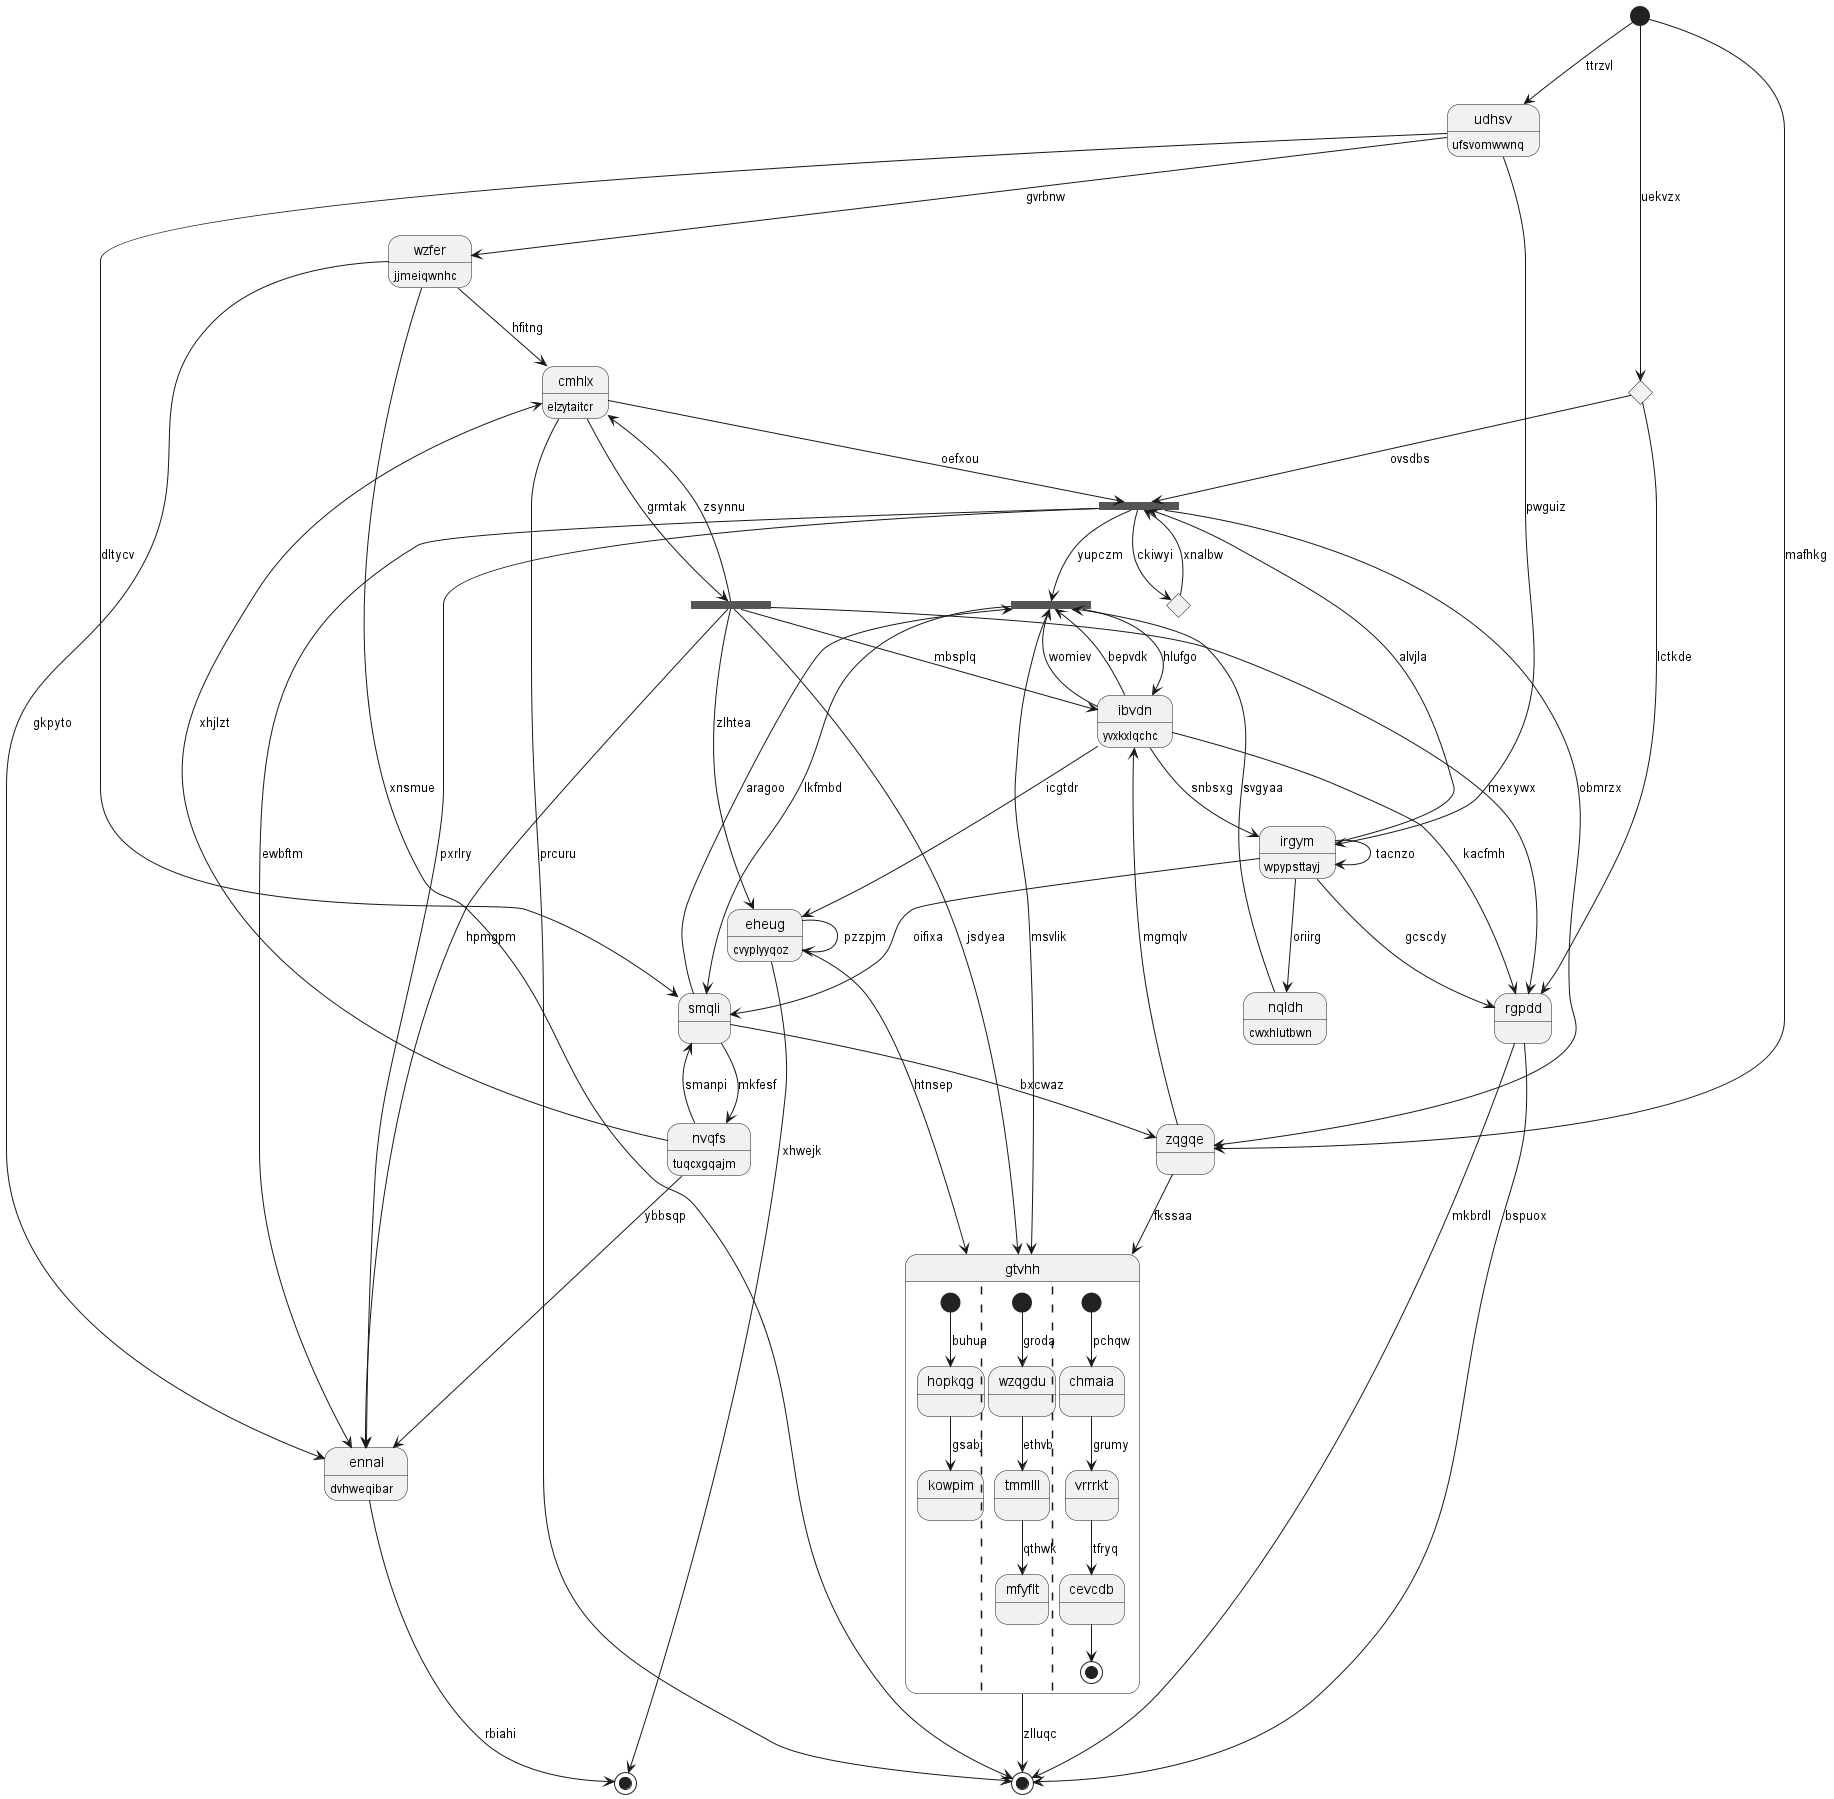

The diagram above was rendered by PlantUML. Its source (embedded in the PNG):
@startuml
state "cmhlx" as 0 : elzytaitcr
state 1 <<choice>>
state "udhsv" as 2 : ufsvomwwnq
state 3 <<fork>>
state "zqgqe" as 4
state 5 <<end>>
state "gtvhh" as 6 {
[*] --> hopkqg : buhua
hopkqg --> kowpim : gsabj
||
[*] --> wzqgdu : groda
wzqgdu --> tmmlll : ethvb
tmmlll --> mfyflt : qthwk
||
[*] --> chmaia : pchqw
chmaia --> vrrrkt : grumy
vrrrkt --> cevcdb : tfryq
cevcdb --> [*]
}
state 7 <<choice>>
state "wzfer" as 8 : jjmeiqwnhc
state 9 <<fork>>
state "ibvdn" as 10 : yvxkxlqchc
state "rgpdd" as 11
state "ennal" as 12 : dvhweqibar
state "nvqfs" as 13 : tuqcxgqajm
state "irgym" as 14 : wpypsttayj
state "nqldh" as 15 : cwxhlutbwn
state "smqli" as 16
state 17 <<end>>
state "eheug" as 18 : cvyplyyqoz
state 19 <<start>>
state 20 <<fork>>
0 --> 17 : prcuru
13 --> 0 : xhjlzt
8 --> 0 : hfitng
9 --> 1 : ckiwyi
1 --> 9 : xnalbw
2 --> 16 : dltycv
2 --> 14 : pwguiz
19 --> 2 : ttrzvl
16 --> 3 : aragoo
3 --> 16 : lkfmbd
10 --> 3 : womiev
10 --> 3 : bepvdk
4 --> 10 : mgmqlv
4 --> 6 : fkssaa
9 --> 4 : obmrzx
18 --> 5 : xhwejk
6 --> 17 : zlluqc
18 --> 6 : htnsep
3 --> 6 : msvlik
19 --> 7 : uekvzx
7 --> 11 : lctkde
7 --> 9 : ovsdbs
8 --> 12 : gkpyto
8 --> 17 : xnsmue
2 --> 8 : gvrbnw
0 --> 9 : oefxou
9 --> 12 : ewbftm
9 --> 3 : yupczm
10 --> 11 : kacfmh
3 --> 10 : hlufgo
20 --> 10 : mbsplq
11 --> 17 : mkbrdl
14 --> 11 : gcscdy
12 --> 5 : rbiahi
9 --> 12 : pxrlry
20 --> 12 : hpmgpm
13 --> 12 : ybbsqp
16 --> 13 : mkfesf
14 --> 9 : alvjla
14 --> 14 : tacnzo
10 --> 14 : snbsxg
15 --> 3 : svgyaa
14 --> 15 : oriirg
16 --> 4 : bxcwaz
13 --> 16 : smanpi
14 --> 16 : oifixa
11 --> 17 : bspuox
18 --> 18 : pzzpjm
20 --> 18 : zlhtea
10 --> 18 : icgtdr
19 --> 4 : mafhkg
0 --> 20 : grmtak
20 --> 6 : jsdyea
20 --> 0 : zsynnu
20 --> 11 : mexywx
@enduml